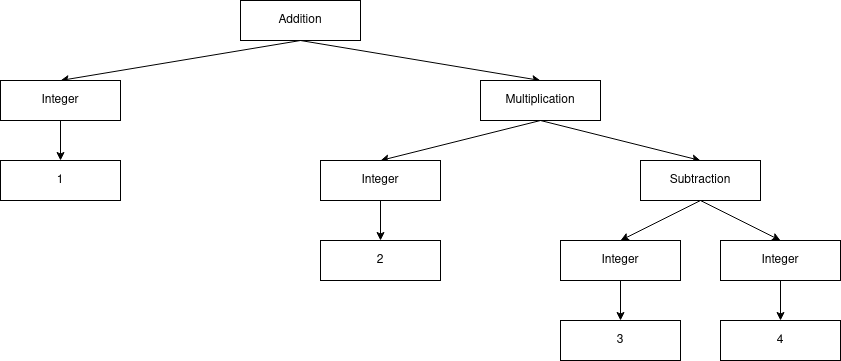

The diagram above was exported from draw.io. Its source (the exported page's mxGraphModel, read from the mxfile embedded in the PNG):
<mxGraphModel dx="1408" dy="894" grid="1" gridSize="10" guides="1" tooltips="1" connect="1" arrows="1" fold="1" page="1" pageScale="1" pageWidth="827" pageHeight="1169" math="0" shadow="0">
  <root>
    <mxCell id="0" />
    <mxCell id="1" parent="0" />
    <mxCell id="i983I1jE7mNl9_Uk_rwe-8" style="rounded=0;orthogonalLoop=1;jettySize=auto;html=1;exitX=0.5;exitY=1;exitDx=0;exitDy=0;entryX=0.5;entryY=0;entryDx=0;entryDy=0;" parent="1" source="i983I1jE7mNl9_Uk_rwe-1" target="i983I1jE7mNl9_Uk_rwe-2" edge="1">
      <mxGeometry relative="1" as="geometry" />
    </mxCell>
    <mxCell id="i983I1jE7mNl9_Uk_rwe-9" style="edgeStyle=none;rounded=0;orthogonalLoop=1;jettySize=auto;html=1;exitX=0.5;exitY=1;exitDx=0;exitDy=0;entryX=0.5;entryY=0;entryDx=0;entryDy=0;" parent="1" source="i983I1jE7mNl9_Uk_rwe-1" target="i983I1jE7mNl9_Uk_rwe-4" edge="1">
      <mxGeometry relative="1" as="geometry" />
    </mxCell>
    <mxCell id="i983I1jE7mNl9_Uk_rwe-1" value="Addition" style="rounded=0;whiteSpace=wrap;html=1;" parent="1" vertex="1">
      <mxGeometry x="240" y="120" width="120" height="40" as="geometry" />
    </mxCell>
    <mxCell id="i983I1jE7mNl9_Uk_rwe-10" style="edgeStyle=none;rounded=0;orthogonalLoop=1;jettySize=auto;html=1;entryX=0.5;entryY=0;entryDx=0;entryDy=0;" parent="1" source="i983I1jE7mNl9_Uk_rwe-2" target="i983I1jE7mNl9_Uk_rwe-3" edge="1">
      <mxGeometry relative="1" as="geometry" />
    </mxCell>
    <mxCell id="i983I1jE7mNl9_Uk_rwe-2" value="Integer" style="rounded=0;whiteSpace=wrap;html=1;" parent="1" vertex="1">
      <mxGeometry y="200" width="120" height="40" as="geometry" />
    </mxCell>
    <mxCell id="i983I1jE7mNl9_Uk_rwe-3" value="1" style="rounded=0;whiteSpace=wrap;html=1;" parent="1" vertex="1">
      <mxGeometry y="280" width="120" height="40" as="geometry" />
    </mxCell>
    <mxCell id="i983I1jE7mNl9_Uk_rwe-11" style="edgeStyle=none;rounded=0;orthogonalLoop=1;jettySize=auto;html=1;exitX=0.5;exitY=1;exitDx=0;exitDy=0;entryX=0.5;entryY=0;entryDx=0;entryDy=0;" parent="1" source="i983I1jE7mNl9_Uk_rwe-4" target="i983I1jE7mNl9_Uk_rwe-5" edge="1">
      <mxGeometry relative="1" as="geometry" />
    </mxCell>
    <mxCell id="i983I1jE7mNl9_Uk_rwe-16" style="edgeStyle=none;rounded=0;orthogonalLoop=1;jettySize=auto;html=1;exitX=0.5;exitY=1;exitDx=0;exitDy=0;entryX=0.5;entryY=0;entryDx=0;entryDy=0;" parent="1" source="i983I1jE7mNl9_Uk_rwe-4" target="i983I1jE7mNl9_Uk_rwe-15" edge="1">
      <mxGeometry relative="1" as="geometry" />
    </mxCell>
    <mxCell id="i983I1jE7mNl9_Uk_rwe-4" value="Multiplication" style="rounded=0;whiteSpace=wrap;html=1;" parent="1" vertex="1">
      <mxGeometry x="480" y="200" width="120" height="40" as="geometry" />
    </mxCell>
    <mxCell id="i983I1jE7mNl9_Uk_rwe-12" style="edgeStyle=none;rounded=0;orthogonalLoop=1;jettySize=auto;html=1;entryX=0.5;entryY=0;entryDx=0;entryDy=0;" parent="1" source="i983I1jE7mNl9_Uk_rwe-5" target="i983I1jE7mNl9_Uk_rwe-6" edge="1">
      <mxGeometry relative="1" as="geometry" />
    </mxCell>
    <mxCell id="i983I1jE7mNl9_Uk_rwe-5" value="&lt;div&gt;Integer&lt;/div&gt;" style="rounded=0;whiteSpace=wrap;html=1;" parent="1" vertex="1">
      <mxGeometry x="320" y="280" width="120" height="40" as="geometry" />
    </mxCell>
    <mxCell id="i983I1jE7mNl9_Uk_rwe-6" value="2" style="rounded=0;whiteSpace=wrap;html=1;" parent="1" vertex="1">
      <mxGeometry x="320" y="360" width="120" height="40" as="geometry" />
    </mxCell>
    <mxCell id="i983I1jE7mNl9_Uk_rwe-20" style="edgeStyle=none;rounded=0;orthogonalLoop=1;jettySize=auto;html=1;exitX=0.5;exitY=1;exitDx=0;exitDy=0;entryX=0.5;entryY=0;entryDx=0;entryDy=0;" parent="1" source="i983I1jE7mNl9_Uk_rwe-13" target="i983I1jE7mNl9_Uk_rwe-19" edge="1">
      <mxGeometry relative="1" as="geometry" />
    </mxCell>
    <mxCell id="i983I1jE7mNl9_Uk_rwe-13" value="Integer" style="rounded=0;whiteSpace=wrap;html=1;" parent="1" vertex="1">
      <mxGeometry x="560" y="360" width="120" height="40" as="geometry" />
    </mxCell>
    <mxCell id="i983I1jE7mNl9_Uk_rwe-22" style="edgeStyle=none;rounded=0;orthogonalLoop=1;jettySize=auto;html=1;exitX=0.5;exitY=1;exitDx=0;exitDy=0;entryX=0.5;entryY=0;entryDx=0;entryDy=0;" parent="1" source="i983I1jE7mNl9_Uk_rwe-14" target="i983I1jE7mNl9_Uk_rwe-21" edge="1">
      <mxGeometry relative="1" as="geometry" />
    </mxCell>
    <mxCell id="i983I1jE7mNl9_Uk_rwe-14" value="Integer" style="rounded=0;whiteSpace=wrap;html=1;" parent="1" vertex="1">
      <mxGeometry x="720" y="360" width="120" height="40" as="geometry" />
    </mxCell>
    <mxCell id="i983I1jE7mNl9_Uk_rwe-17" style="edgeStyle=none;rounded=0;orthogonalLoop=1;jettySize=auto;html=1;exitX=0.5;exitY=1;exitDx=0;exitDy=0;entryX=0.5;entryY=0;entryDx=0;entryDy=0;" parent="1" source="i983I1jE7mNl9_Uk_rwe-15" target="i983I1jE7mNl9_Uk_rwe-13" edge="1">
      <mxGeometry relative="1" as="geometry" />
    </mxCell>
    <mxCell id="i983I1jE7mNl9_Uk_rwe-18" style="edgeStyle=none;rounded=0;orthogonalLoop=1;jettySize=auto;html=1;exitX=0.5;exitY=1;exitDx=0;exitDy=0;entryX=0.5;entryY=0;entryDx=0;entryDy=0;" parent="1" source="i983I1jE7mNl9_Uk_rwe-15" target="i983I1jE7mNl9_Uk_rwe-14" edge="1">
      <mxGeometry relative="1" as="geometry" />
    </mxCell>
    <mxCell id="i983I1jE7mNl9_Uk_rwe-15" value="Subtraction" style="rounded=0;whiteSpace=wrap;html=1;" parent="1" vertex="1">
      <mxGeometry x="640" y="280" width="120" height="40" as="geometry" />
    </mxCell>
    <mxCell id="i983I1jE7mNl9_Uk_rwe-19" value="3" style="rounded=0;whiteSpace=wrap;html=1;" parent="1" vertex="1">
      <mxGeometry x="560" y="440" width="120" height="40" as="geometry" />
    </mxCell>
    <mxCell id="i983I1jE7mNl9_Uk_rwe-21" value="4" style="rounded=0;whiteSpace=wrap;html=1;" parent="1" vertex="1">
      <mxGeometry x="720" y="440" width="120" height="40" as="geometry" />
    </mxCell>
  </root>
</mxGraphModel>